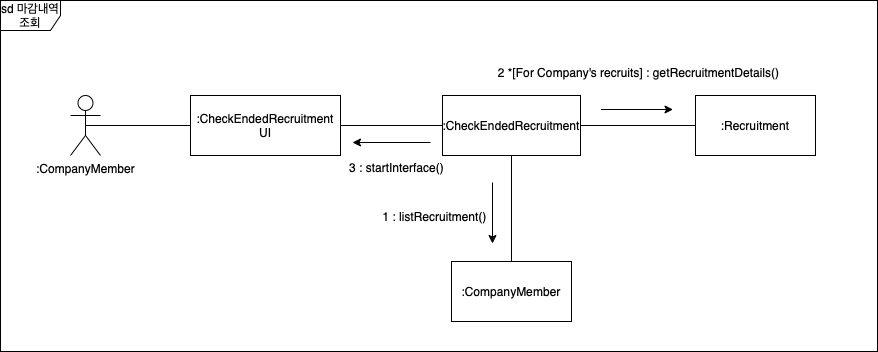

The diagram above was exported from draw.io. Its source (the exported page's mxGraphModel, read from the mxfile embedded in the PNG):
<mxGraphModel dx="678" dy="204" grid="0" gridSize="10" guides="1" tooltips="1" connect="1" arrows="1" fold="1" page="0" pageScale="1" pageWidth="827" pageHeight="1169" math="0" shadow="0">
  <root>
    <mxCell id="0" />
    <mxCell id="1" parent="0" />
    <mxCell id="zvBkrl2XRBxhGwxwOTIy-1" value=":Recruitment" style="rounded=0;whiteSpace=wrap;html=1;" parent="1" vertex="1">
      <mxGeometry x="1281" y="654" width="120" height="60" as="geometry" />
    </mxCell>
    <mxCell id="zvBkrl2XRBxhGwxwOTIy-2" value=":CheckEndedRecruitment" style="rounded=0;whiteSpace=wrap;html=1;" parent="1" vertex="1">
      <mxGeometry x="1028" y="654" width="138" height="60" as="geometry" />
    </mxCell>
    <mxCell id="zvBkrl2XRBxhGwxwOTIy-3" value=":CheckEndedRecruitment UI" style="rounded=0;whiteSpace=wrap;html=1;" parent="1" vertex="1">
      <mxGeometry x="776" y="654" width="150" height="60" as="geometry" />
    </mxCell>
    <mxCell id="zvBkrl2XRBxhGwxwOTIy-4" value=":CompanyMember" style="shape=umlActor;verticalLabelPosition=bottom;verticalAlign=top;html=1;outlineConnect=0;" parent="1" vertex="1">
      <mxGeometry x="656" y="654" width="30" height="60" as="geometry" />
    </mxCell>
    <mxCell id="zvBkrl2XRBxhGwxwOTIy-5" value="" style="endArrow=none;html=1;rounded=0;entryX=0;entryY=0.5;entryDx=0;entryDy=0;exitX=0.5;exitY=0.5;exitDx=0;exitDy=0;exitPerimeter=0;" parent="1" source="zvBkrl2XRBxhGwxwOTIy-4" target="zvBkrl2XRBxhGwxwOTIy-3" edge="1">
      <mxGeometry width="50" height="50" relative="1" as="geometry">
        <mxPoint x="1086" y="804" as="sourcePoint" />
        <mxPoint x="1136" y="754" as="targetPoint" />
      </mxGeometry>
    </mxCell>
    <mxCell id="zvBkrl2XRBxhGwxwOTIy-6" value="" style="endArrow=none;html=1;rounded=0;entryX=1;entryY=0.5;entryDx=0;entryDy=0;exitX=0;exitY=0.5;exitDx=0;exitDy=0;" parent="1" source="zvBkrl2XRBxhGwxwOTIy-2" target="zvBkrl2XRBxhGwxwOTIy-3" edge="1">
      <mxGeometry width="50" height="50" relative="1" as="geometry">
        <mxPoint x="1096" y="814" as="sourcePoint" />
        <mxPoint x="1146" y="764" as="targetPoint" />
      </mxGeometry>
    </mxCell>
    <mxCell id="zvBkrl2XRBxhGwxwOTIy-7" value="" style="endArrow=none;html=1;rounded=0;entryX=1;entryY=0.5;entryDx=0;entryDy=0;exitX=0;exitY=0.5;exitDx=0;exitDy=0;" parent="1" source="zvBkrl2XRBxhGwxwOTIy-1" target="zvBkrl2XRBxhGwxwOTIy-2" edge="1">
      <mxGeometry width="50" height="50" relative="1" as="geometry">
        <mxPoint x="1106" y="824" as="sourcePoint" />
        <mxPoint x="1156" y="774" as="targetPoint" />
      </mxGeometry>
    </mxCell>
    <mxCell id="zvBkrl2XRBxhGwxwOTIy-8" value="" style="endArrow=classic;html=1;rounded=0;" parent="1" edge="1">
      <mxGeometry width="50" height="50" relative="1" as="geometry">
        <mxPoint x="1186.5" y="668" as="sourcePoint" />
        <mxPoint x="1258.5" y="668" as="targetPoint" />
      </mxGeometry>
    </mxCell>
    <mxCell id="zvBkrl2XRBxhGwxwOTIy-9" value="2 *[For Company's recruits] : getRecruitmentDetails()" style="text;html=1;align=center;verticalAlign=middle;resizable=0;points=[];autosize=1;strokeColor=none;fillColor=none;" parent="1" vertex="1">
      <mxGeometry x="1074" y="618" width="299" height="26" as="geometry" />
    </mxCell>
    <mxCell id="7Wu8f1IddyZRpbHV5oBW-3" value="" style="endArrow=classic;html=1;rounded=0;" edge="1" parent="1">
      <mxGeometry width="50" height="50" relative="1" as="geometry">
        <mxPoint x="1078" y="741" as="sourcePoint" />
        <mxPoint x="1078" y="802" as="targetPoint" />
      </mxGeometry>
    </mxCell>
    <mxCell id="7Wu8f1IddyZRpbHV5oBW-4" value="" style="endArrow=none;html=1;rounded=0;entryX=0.5;entryY=1;entryDx=0;entryDy=0;exitX=0.5;exitY=0;exitDx=0;exitDy=0;" edge="1" parent="1" source="7Wu8f1IddyZRpbHV5oBW-5" target="zvBkrl2XRBxhGwxwOTIy-2">
      <mxGeometry width="50" height="50" relative="1" as="geometry">
        <mxPoint x="1110" y="826" as="sourcePoint" />
        <mxPoint x="1176" y="694" as="targetPoint" />
      </mxGeometry>
    </mxCell>
    <mxCell id="7Wu8f1IddyZRpbHV5oBW-5" value=":CompanyMember" style="rounded=0;whiteSpace=wrap;html=1;" vertex="1" parent="1">
      <mxGeometry x="1037" y="820" width="120" height="60" as="geometry" />
    </mxCell>
    <mxCell id="7Wu8f1IddyZRpbHV5oBW-7" value="1 : listRecruitment()" style="text;html=1;align=center;verticalAlign=middle;resizable=0;points=[];autosize=1;strokeColor=none;fillColor=none;" vertex="1" parent="1">
      <mxGeometry x="959" y="762" width="122" height="26" as="geometry" />
    </mxCell>
    <mxCell id="zvBkrl2XRBxhGwxwOTIy-11" value="3 : startInterface()" style="text;html=1;align=center;verticalAlign=middle;resizable=0;points=[];autosize=1;strokeColor=none;fillColor=none;" parent="1" vertex="1">
      <mxGeometry x="925" y="713" width="113" height="26" as="geometry" />
    </mxCell>
    <mxCell id="7Wu8f1IddyZRpbHV5oBW-11" value="" style="endArrow=classic;html=1;rounded=0;" edge="1" parent="1">
      <mxGeometry width="50" height="50" relative="1" as="geometry">
        <mxPoint x="1016" y="701" as="sourcePoint" />
        <mxPoint x="938" y="701" as="targetPoint" />
      </mxGeometry>
    </mxCell>
    <mxCell id="7Wu8f1IddyZRpbHV5oBW-13" value="sd 마감내역조회" style="shape=umlFrame;whiteSpace=wrap;html=1;pointerEvents=0;" vertex="1" parent="1">
      <mxGeometry x="586" y="559" width="877" height="351" as="geometry" />
    </mxCell>
  </root>
</mxGraphModel>